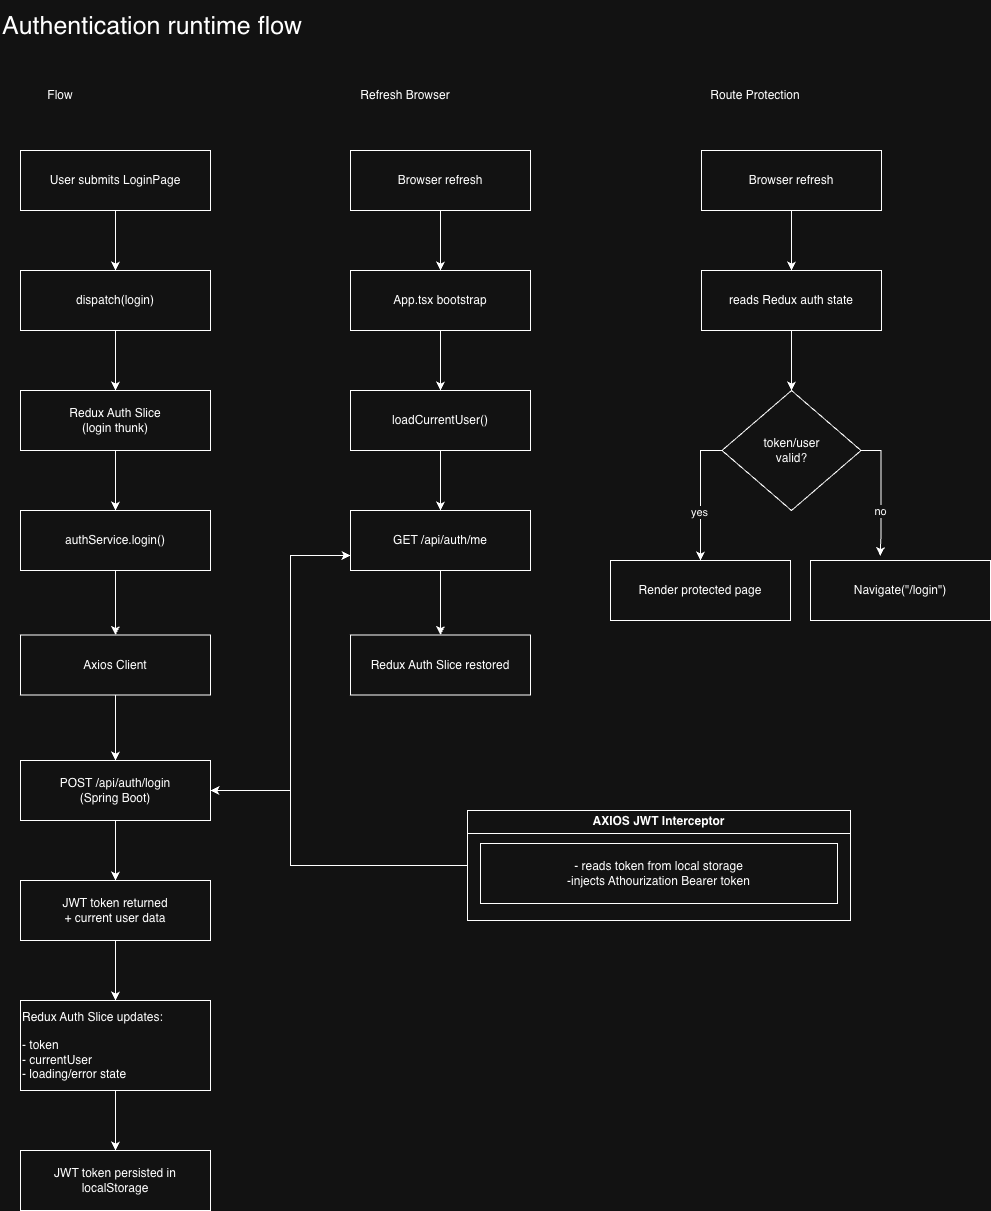

The diagram above was exported from draw.io. Its source (the exported page's mxGraphModel, read from the mxfile embedded in the PNG):
<mxGraphModel dx="1138" dy="1907" grid="1" gridSize="10" guides="1" tooltips="1" connect="1" arrows="1" fold="1" page="1" pageScale="1" pageWidth="827" pageHeight="1169" math="0" shadow="0">
  <root>
    <mxCell id="0" />
    <mxCell id="1" parent="0" />
    <mxCell id="Jm9cE93z712rkjmmxMf2-40" edge="1" parent="1" source="Jm9cE93z712rkjmmxMf2-1" style="edgeStyle=orthogonalEdgeStyle;rounded=0;orthogonalLoop=1;jettySize=auto;html=1;" target="Jm9cE93z712rkjmmxMf2-2" value="">
      <mxGeometry relative="1" as="geometry" />
    </mxCell>
    <mxCell id="Jm9cE93z712rkjmmxMf2-1" parent="1" style="rounded=0;whiteSpace=wrap;html=1;" value="User submits LoginPage" vertex="1">
      <mxGeometry height="60" width="190" x="380" y="70" as="geometry" />
    </mxCell>
    <mxCell id="Jm9cE93z712rkjmmxMf2-41" edge="1" parent="1" source="Jm9cE93z712rkjmmxMf2-2" style="edgeStyle=orthogonalEdgeStyle;rounded=0;orthogonalLoop=1;jettySize=auto;html=1;" target="Jm9cE93z712rkjmmxMf2-3" value="">
      <mxGeometry relative="1" as="geometry" />
    </mxCell>
    <mxCell id="Jm9cE93z712rkjmmxMf2-2" parent="1" style="rounded=0;whiteSpace=wrap;html=1;" value="dispatch(login)" vertex="1">
      <mxGeometry height="60" width="190" x="380" y="190" as="geometry" />
    </mxCell>
    <mxCell id="Jm9cE93z712rkjmmxMf2-42" edge="1" parent="1" source="Jm9cE93z712rkjmmxMf2-3" style="edgeStyle=orthogonalEdgeStyle;rounded=0;orthogonalLoop=1;jettySize=auto;html=1;" target="Jm9cE93z712rkjmmxMf2-4" value="">
      <mxGeometry relative="1" as="geometry" />
    </mxCell>
    <mxCell id="Jm9cE93z712rkjmmxMf2-3" parent="1" style="rounded=0;whiteSpace=wrap;html=1;" value="Redux Auth Slice&lt;div&gt;(login thunk)&lt;/div&gt;" vertex="1">
      <mxGeometry height="60" width="190" x="380" y="310" as="geometry" />
    </mxCell>
    <mxCell id="Jm9cE93z712rkjmmxMf2-43" edge="1" parent="1" source="Jm9cE93z712rkjmmxMf2-4" style="edgeStyle=orthogonalEdgeStyle;rounded=0;orthogonalLoop=1;jettySize=auto;html=1;" target="Jm9cE93z712rkjmmxMf2-5" value="">
      <mxGeometry relative="1" as="geometry" />
    </mxCell>
    <mxCell id="Jm9cE93z712rkjmmxMf2-4" parent="1" style="rounded=0;whiteSpace=wrap;html=1;" value="authService.login()" vertex="1">
      <mxGeometry height="60" width="190" x="380" y="430" as="geometry" />
    </mxCell>
    <mxCell id="Jm9cE93z712rkjmmxMf2-44" edge="1" parent="1" source="Jm9cE93z712rkjmmxMf2-5" style="edgeStyle=orthogonalEdgeStyle;rounded=0;orthogonalLoop=1;jettySize=auto;html=1;" target="Jm9cE93z712rkjmmxMf2-6" value="">
      <mxGeometry relative="1" as="geometry" />
    </mxCell>
    <mxCell id="Jm9cE93z712rkjmmxMf2-5" parent="1" style="rounded=0;whiteSpace=wrap;html=1;" value="Axios Client" vertex="1">
      <mxGeometry height="60" width="190" x="380" y="554.5" as="geometry" />
    </mxCell>
    <mxCell id="Jm9cE93z712rkjmmxMf2-45" edge="1" parent="1" source="Jm9cE93z712rkjmmxMf2-6" style="edgeStyle=orthogonalEdgeStyle;rounded=0;orthogonalLoop=1;jettySize=auto;html=1;" target="Jm9cE93z712rkjmmxMf2-7" value="">
      <mxGeometry relative="1" as="geometry" />
    </mxCell>
    <mxCell id="Jm9cE93z712rkjmmxMf2-6" parent="1" style="rounded=0;whiteSpace=wrap;html=1;" value="POST /api/auth/login&lt;div&gt;(Spring Boot)&lt;/div&gt;" vertex="1">
      <mxGeometry height="60" width="190" x="380" y="680" as="geometry" />
    </mxCell>
    <mxCell id="Jm9cE93z712rkjmmxMf2-46" edge="1" parent="1" source="Jm9cE93z712rkjmmxMf2-7" style="edgeStyle=orthogonalEdgeStyle;rounded=0;orthogonalLoop=1;jettySize=auto;html=1;" target="Jm9cE93z712rkjmmxMf2-8" value="">
      <mxGeometry relative="1" as="geometry" />
    </mxCell>
    <mxCell id="Jm9cE93z712rkjmmxMf2-7" parent="1" style="rounded=0;whiteSpace=wrap;html=1;align=center;" value="JWT token returned&lt;div&gt;+ current user data&lt;/div&gt;" vertex="1">
      <mxGeometry height="60" width="190" x="380" y="800" as="geometry" />
    </mxCell>
    <mxCell id="Jm9cE93z712rkjmmxMf2-47" edge="1" parent="1" source="Jm9cE93z712rkjmmxMf2-8" style="edgeStyle=orthogonalEdgeStyle;rounded=0;orthogonalLoop=1;jettySize=auto;html=1;" target="Jm9cE93z712rkjmmxMf2-10" value="">
      <mxGeometry relative="1" as="geometry" />
    </mxCell>
    <mxCell id="Jm9cE93z712rkjmmxMf2-8" parent="1" style="rounded=0;whiteSpace=wrap;html=1;align=left;" value="Redux Auth Slice updates:&lt;div&gt;&lt;br&gt;&lt;div&gt;- token&lt;/div&gt;&lt;div&gt;- currentUser&lt;/div&gt;&lt;div&gt;- loading/error state&lt;/div&gt;&lt;/div&gt;" vertex="1">
      <mxGeometry height="90" width="190" x="380" y="920" as="geometry" />
    </mxCell>
    <mxCell id="Jm9cE93z712rkjmmxMf2-10" parent="1" style="rounded=0;whiteSpace=wrap;html=1;align=center;" value="JWT token persisted in localStorage" vertex="1">
      <mxGeometry height="60" width="190" x="380" y="1070" as="geometry" />
    </mxCell>
    <mxCell id="Jm9cE93z712rkjmmxMf2-12" parent="1" style="text;html=1;whiteSpace=wrap;strokeColor=none;fillColor=none;align=center;verticalAlign=middle;rounded=0;" value="Flow" vertex="1">
      <mxGeometry height="30" width="60" x="390" as="geometry" />
    </mxCell>
    <mxCell id="Jm9cE93z712rkjmmxMf2-13" parent="1" style="text;html=1;whiteSpace=wrap;strokeColor=none;fillColor=none;align=center;verticalAlign=middle;rounded=0;" value="Refresh Browser" vertex="1">
      <mxGeometry height="30" width="110" x="710" as="geometry" />
    </mxCell>
    <mxCell id="Jm9cE93z712rkjmmxMf2-34" edge="1" parent="1" source="Jm9cE93z712rkjmmxMf2-14" style="edgeStyle=orthogonalEdgeStyle;rounded=0;orthogonalLoop=1;jettySize=auto;html=1;exitX=0.5;exitY=1;exitDx=0;exitDy=0;entryX=0.5;entryY=0;entryDx=0;entryDy=0;" target="Jm9cE93z712rkjmmxMf2-15">
      <mxGeometry relative="1" as="geometry" />
    </mxCell>
    <mxCell id="Jm9cE93z712rkjmmxMf2-14" parent="1" style="rounded=0;whiteSpace=wrap;html=1;" value="Browser refresh" vertex="1">
      <mxGeometry height="60" width="180" x="710" y="70" as="geometry" />
    </mxCell>
    <mxCell id="Jm9cE93z712rkjmmxMf2-35" edge="1" parent="1" source="Jm9cE93z712rkjmmxMf2-15" style="edgeStyle=orthogonalEdgeStyle;rounded=0;orthogonalLoop=1;jettySize=auto;html=1;exitX=0.5;exitY=1;exitDx=0;exitDy=0;entryX=0.5;entryY=0;entryDx=0;entryDy=0;" target="Jm9cE93z712rkjmmxMf2-16">
      <mxGeometry relative="1" as="geometry" />
    </mxCell>
    <mxCell id="Jm9cE93z712rkjmmxMf2-15" parent="1" style="rounded=0;whiteSpace=wrap;html=1;" value="App.tsx bootstrap" vertex="1">
      <mxGeometry height="60" width="180" x="710" y="190" as="geometry" />
    </mxCell>
    <mxCell id="Jm9cE93z712rkjmmxMf2-36" edge="1" parent="1" source="Jm9cE93z712rkjmmxMf2-16" style="edgeStyle=orthogonalEdgeStyle;rounded=0;orthogonalLoop=1;jettySize=auto;html=1;exitX=0.5;exitY=1;exitDx=0;exitDy=0;entryX=0.5;entryY=0;entryDx=0;entryDy=0;" target="Jm9cE93z712rkjmmxMf2-17">
      <mxGeometry relative="1" as="geometry" />
    </mxCell>
    <mxCell id="Jm9cE93z712rkjmmxMf2-16" parent="1" style="rounded=0;whiteSpace=wrap;html=1;" value="loadCurrentUser()" vertex="1">
      <mxGeometry height="60" width="180" x="710" y="310" as="geometry" />
    </mxCell>
    <mxCell id="Jm9cE93z712rkjmmxMf2-37" edge="1" parent="1" source="Jm9cE93z712rkjmmxMf2-17" style="edgeStyle=orthogonalEdgeStyle;rounded=0;orthogonalLoop=1;jettySize=auto;html=1;" target="Jm9cE93z712rkjmmxMf2-18" value="">
      <mxGeometry relative="1" as="geometry" />
    </mxCell>
    <mxCell id="Jm9cE93z712rkjmmxMf2-17" parent="1" style="rounded=0;whiteSpace=wrap;html=1;" value="GET /api/auth/me" vertex="1">
      <mxGeometry height="60" width="180" x="710" y="430" as="geometry" />
    </mxCell>
    <mxCell id="Jm9cE93z712rkjmmxMf2-18" parent="1" style="rounded=0;whiteSpace=wrap;html=1;" value="Redux Auth Slice restored" vertex="1">
      <mxGeometry height="60" width="180" x="710" y="554.5" as="geometry" />
    </mxCell>
    <mxCell id="Jm9cE93z712rkjmmxMf2-21" parent="1" style="text;html=1;whiteSpace=wrap;strokeColor=none;fillColor=none;align=center;verticalAlign=middle;rounded=0;" value="Route Protection" vertex="1">
      <mxGeometry height="30" width="110" x="1060" as="geometry" />
    </mxCell>
    <mxCell id="Jm9cE93z712rkjmmxMf2-33" edge="1" parent="1" source="Jm9cE93z712rkjmmxMf2-22" style="edgeStyle=orthogonalEdgeStyle;rounded=0;orthogonalLoop=1;jettySize=auto;html=1;exitX=0.5;exitY=1;exitDx=0;exitDy=0;entryX=0.5;entryY=0;entryDx=0;entryDy=0;" target="Jm9cE93z712rkjmmxMf2-23">
      <mxGeometry relative="1" as="geometry" />
    </mxCell>
    <mxCell id="Jm9cE93z712rkjmmxMf2-22" parent="1" style="rounded=0;whiteSpace=wrap;html=1;" value="Browser refresh" vertex="1">
      <mxGeometry height="60" width="180" x="1061" y="70" as="geometry" />
    </mxCell>
    <mxCell id="Jm9cE93z712rkjmmxMf2-32" edge="1" parent="1" source="Jm9cE93z712rkjmmxMf2-23" style="edgeStyle=orthogonalEdgeStyle;rounded=0;orthogonalLoop=1;jettySize=auto;html=1;exitX=0.5;exitY=1;exitDx=0;exitDy=0;entryX=0.5;entryY=0;entryDx=0;entryDy=0;" target="Jm9cE93z712rkjmmxMf2-25">
      <mxGeometry relative="1" as="geometry" />
    </mxCell>
    <mxCell id="Jm9cE93z712rkjmmxMf2-23" parent="1" style="rounded=0;whiteSpace=wrap;html=1;" value="reads Redux auth state" vertex="1">
      <mxGeometry height="60" width="180" x="1061" y="190" as="geometry" />
    </mxCell>
    <mxCell id="Jm9cE93z712rkjmmxMf2-28" edge="1" parent="1" source="Jm9cE93z712rkjmmxMf2-25" style="edgeStyle=orthogonalEdgeStyle;rounded=0;orthogonalLoop=1;jettySize=auto;html=1;exitX=0;exitY=0.5;exitDx=0;exitDy=0;" target="Jm9cE93z712rkjmmxMf2-26">
      <mxGeometry relative="1" as="geometry" />
    </mxCell>
    <mxCell id="Jm9cE93z712rkjmmxMf2-29" connectable="0" parent="Jm9cE93z712rkjmmxMf2-28" style="edgeLabel;html=1;align=center;verticalAlign=middle;resizable=0;points=[];" value="yes" vertex="1">
      <mxGeometry relative="1" x="0.2533" y="-2" as="geometry">
        <mxPoint as="offset" />
      </mxGeometry>
    </mxCell>
    <mxCell id="Jm9cE93z712rkjmmxMf2-25" parent="1" style="rhombus;whiteSpace=wrap;html=1;" value="token/user&lt;div&gt;valid?&lt;/div&gt;" vertex="1">
      <mxGeometry height="120" width="139" x="1081.5" y="310" as="geometry" />
    </mxCell>
    <mxCell id="Jm9cE93z712rkjmmxMf2-26" parent="1" style="rounded=0;whiteSpace=wrap;html=1;" value="Render protected page" vertex="1">
      <mxGeometry height="60" width="180" x="970" y="480" as="geometry" />
    </mxCell>
    <mxCell id="Jm9cE93z712rkjmmxMf2-27" parent="1" style="rounded=0;whiteSpace=wrap;html=1;" value="Navigate(&quot;/login&quot;)" vertex="1">
      <mxGeometry height="60" width="180" x="1170" y="480" as="geometry" />
    </mxCell>
    <mxCell id="Jm9cE93z712rkjmmxMf2-30" edge="1" parent="1" source="Jm9cE93z712rkjmmxMf2-25" style="edgeStyle=orthogonalEdgeStyle;rounded=0;orthogonalLoop=1;jettySize=auto;html=1;exitX=1;exitY=0.5;exitDx=0;exitDy=0;entryX=0.387;entryY=-0.076;entryDx=0;entryDy=0;entryPerimeter=0;" target="Jm9cE93z712rkjmmxMf2-27">
      <mxGeometry relative="1" as="geometry" />
    </mxCell>
    <mxCell id="Jm9cE93z712rkjmmxMf2-31" connectable="0" parent="Jm9cE93z712rkjmmxMf2-30" style="edgeLabel;html=1;align=center;verticalAlign=middle;resizable=0;points=[];" value="no" vertex="1">
      <mxGeometry relative="1" x="0.27" y="-1" as="geometry">
        <mxPoint as="offset" />
      </mxGeometry>
    </mxCell>
    <mxCell id="Jm9cE93z712rkjmmxMf2-52" edge="1" parent="1" source="Jm9cE93z712rkjmmxMf2-49" style="edgeStyle=orthogonalEdgeStyle;rounded=0;orthogonalLoop=1;jettySize=auto;html=1;exitX=0;exitY=0.5;exitDx=0;exitDy=0;entryX=0;entryY=0.75;entryDx=0;entryDy=0;" target="Jm9cE93z712rkjmmxMf2-17">
      <mxGeometry relative="1" as="geometry">
        <Array as="points">
          <mxPoint x="650" y="785" />
          <mxPoint x="650" y="475" />
        </Array>
      </mxGeometry>
    </mxCell>
    <mxCell id="Jm9cE93z712rkjmmxMf2-53" edge="1" parent="1" source="Jm9cE93z712rkjmmxMf2-49" style="edgeStyle=orthogonalEdgeStyle;rounded=0;orthogonalLoop=1;jettySize=auto;html=1;exitX=0;exitY=0.5;exitDx=0;exitDy=0;entryX=1;entryY=0.5;entryDx=0;entryDy=0;" target="Jm9cE93z712rkjmmxMf2-6">
      <mxGeometry relative="1" as="geometry">
        <Array as="points">
          <mxPoint x="650" y="785" />
          <mxPoint x="650" y="710" />
        </Array>
      </mxGeometry>
    </mxCell>
    <mxCell id="Jm9cE93z712rkjmmxMf2-49" parent="1" style="swimlane;whiteSpace=wrap;html=1;" value="AXIOS JWT Interceptor" vertex="1">
      <mxGeometry height="110" width="383" x="827" y="730" as="geometry" />
    </mxCell>
    <mxCell id="Jm9cE93z712rkjmmxMf2-51" parent="Jm9cE93z712rkjmmxMf2-49" style="whiteSpace=wrap;html=1;" value="- reads token from local storage&lt;div&gt;-injects Athourization Bearer token&lt;/div&gt;" vertex="1">
      <mxGeometry height="60" width="357" x="13" y="33" as="geometry" />
    </mxCell>
    <mxCell id="pJH23pevtlNdw1uzfImK-1" parent="1" style="text;html=1;whiteSpace=wrap;strokeColor=none;fillColor=none;align=left;verticalAlign=middle;rounded=0;" value="&lt;font style=&quot;font-size: 25px;&quot;&gt;Authentication runtime flow&lt;/font&gt;" vertex="1">
      <mxGeometry height="50" width="450" x="360" y="-80" as="geometry" />
    </mxCell>
  </root>
</mxGraphModel>